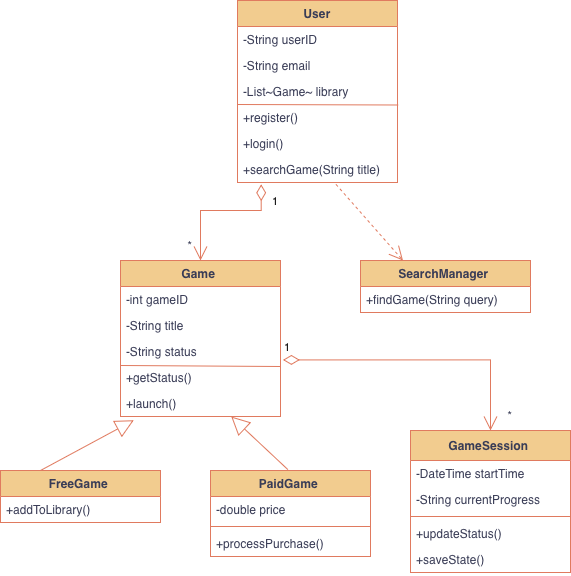

The diagram above was exported from draw.io. Its source (the exported page's mxGraphModel, read from the mxfile embedded in the PNG):
<mxGraphModel dx="1018" dy="691" grid="1" gridSize="10" guides="1" tooltips="1" connect="1" arrows="1" fold="1" page="1" pageScale="1" pageWidth="827" pageHeight="1169" math="0" shadow="0" adaptiveColors="auto">
  <root>
    <mxCell id="WIyWlLk6GJQsqaUBKTNV-0" />
    <mxCell id="WIyWlLk6GJQsqaUBKTNV-1" parent="WIyWlLk6GJQsqaUBKTNV-0" />
    <mxCell id="-NGTSjIZfO6gB7V0ljEE-79" parent="WIyWlLk6GJQsqaUBKTNV-1" style="swimlane;fontStyle=1;childLayout=stackLayout;horizontal=1;startSize=26;horizontalStack=0;resizeParent=1;resizeParentMax=0;resizeLast=0;collapsible=1;marginBottom=0;labelBackgroundColor=none;fillColor=#F2CC8F;strokeColor=#E07A5F;fontColor=#393C56;" value="User" vertex="1">
      <mxGeometry height="182" width="160" x="667" y="30" as="geometry">
        <mxRectangle height="30" width="70" x="540" y="210" as="alternateBounds" />
      </mxGeometry>
    </mxCell>
    <mxCell id="-NGTSjIZfO6gB7V0ljEE-81" parent="-NGTSjIZfO6gB7V0ljEE-79" style="text;strokeColor=none;fillColor=none;align=left;verticalAlign=top;spacingLeft=4;spacingRight=4;overflow=hidden;rotatable=0;points=[[0,0.5],[1,0.5]];portConstraint=eastwest;labelBackgroundColor=none;fontColor=#393C56;" value="        -String userID" vertex="1">
      <mxGeometry height="26" width="160" y="26" as="geometry" />
    </mxCell>
    <mxCell id="-NGTSjIZfO6gB7V0ljEE-82" parent="-NGTSjIZfO6gB7V0ljEE-79" style="text;strokeColor=none;fillColor=none;align=left;verticalAlign=top;spacingLeft=4;spacingRight=4;overflow=hidden;rotatable=0;points=[[0,0.5],[1,0.5]];portConstraint=eastwest;labelBackgroundColor=none;fontColor=#393C56;" value="        -String email" vertex="1">
      <mxGeometry height="26" width="160" y="52" as="geometry" />
    </mxCell>
    <mxCell id="-NGTSjIZfO6gB7V0ljEE-83" parent="-NGTSjIZfO6gB7V0ljEE-79" style="text;strokeColor=none;fillColor=none;align=left;verticalAlign=top;spacingLeft=4;spacingRight=4;overflow=hidden;rotatable=0;points=[[0,0.5],[1,0.5]];portConstraint=eastwest;labelBackgroundColor=none;fontColor=#393C56;" value="        -List~Game~ library" vertex="1">
      <mxGeometry height="26" width="160" y="78" as="geometry" />
    </mxCell>
    <mxCell id="-NGTSjIZfO6gB7V0ljEE-119" edge="1" parent="-NGTSjIZfO6gB7V0ljEE-79" style="endArrow=none;html=1;rounded=0;entryX=0.986;entryY=0.096;entryDx=0;entryDy=0;entryPerimeter=0;labelBackgroundColor=none;strokeColor=#E07A5F;fontColor=default;" value="">
      <mxGeometry height="50" relative="1" width="50" as="geometry">
        <mxPoint y="104" as="sourcePoint" />
        <mxPoint x="160.76" y="104.4960000000001" as="targetPoint" />
      </mxGeometry>
    </mxCell>
    <mxCell id="-NGTSjIZfO6gB7V0ljEE-84" parent="-NGTSjIZfO6gB7V0ljEE-79" style="text;strokeColor=none;fillColor=none;align=left;verticalAlign=top;spacingLeft=4;spacingRight=4;overflow=hidden;rotatable=0;points=[[0,0.5],[1,0.5]];portConstraint=eastwest;labelBackgroundColor=none;fontColor=#393C56;" value="        +register()" vertex="1">
      <mxGeometry height="26" width="160" y="104" as="geometry" />
    </mxCell>
    <mxCell id="-NGTSjIZfO6gB7V0ljEE-85" parent="-NGTSjIZfO6gB7V0ljEE-79" style="text;strokeColor=none;fillColor=none;align=left;verticalAlign=top;spacingLeft=4;spacingRight=4;overflow=hidden;rotatable=0;points=[[0,0.5],[1,0.5]];portConstraint=eastwest;labelBackgroundColor=none;fontColor=#393C56;" value="        +login()" vertex="1">
      <mxGeometry height="26" width="160" y="130" as="geometry" />
    </mxCell>
    <mxCell id="-NGTSjIZfO6gB7V0ljEE-86" parent="-NGTSjIZfO6gB7V0ljEE-79" style="text;strokeColor=none;fillColor=none;align=left;verticalAlign=top;spacingLeft=4;spacingRight=4;overflow=hidden;rotatable=0;points=[[0,0.5],[1,0.5]];portConstraint=eastwest;labelBackgroundColor=none;fontColor=#393C56;" value="        +searchGame(String title)" vertex="1">
      <mxGeometry height="26" width="160" y="156" as="geometry" />
    </mxCell>
    <mxCell id="-NGTSjIZfO6gB7V0ljEE-88" parent="WIyWlLk6GJQsqaUBKTNV-1" style="swimlane;fontStyle=1;childLayout=stackLayout;horizontal=1;startSize=26;horizontalStack=0;resizeParent=1;resizeParentMax=0;resizeLast=0;collapsible=1;marginBottom=0;labelBackgroundColor=none;fillColor=#F2CC8F;strokeColor=#E07A5F;fontColor=#393C56;" value="Game " vertex="1">
      <mxGeometry height="156" width="160" x="550" y="290" as="geometry" />
    </mxCell>
    <mxCell id="-NGTSjIZfO6gB7V0ljEE-90" parent="-NGTSjIZfO6gB7V0ljEE-88" style="text;strokeColor=none;fillColor=none;align=left;verticalAlign=top;spacingLeft=4;spacingRight=4;overflow=hidden;rotatable=0;points=[[0,0.5],[1,0.5]];portConstraint=eastwest;labelBackgroundColor=none;fontColor=#393C56;" value="        -int gameID" vertex="1">
      <mxGeometry height="26" width="160" y="26" as="geometry" />
    </mxCell>
    <mxCell id="-NGTSjIZfO6gB7V0ljEE-91" parent="-NGTSjIZfO6gB7V0ljEE-88" style="text;strokeColor=none;fillColor=none;align=left;verticalAlign=top;spacingLeft=4;spacingRight=4;overflow=hidden;rotatable=0;points=[[0,0.5],[1,0.5]];portConstraint=eastwest;labelBackgroundColor=none;fontColor=#393C56;" value="        -String title" vertex="1">
      <mxGeometry height="26" width="160" y="52" as="geometry" />
    </mxCell>
    <mxCell id="-NGTSjIZfO6gB7V0ljEE-92" parent="-NGTSjIZfO6gB7V0ljEE-88" style="text;strokeColor=none;fillColor=none;align=left;verticalAlign=top;spacingLeft=4;spacingRight=4;overflow=hidden;rotatable=0;points=[[0,0.5],[1,0.5]];portConstraint=eastwest;labelBackgroundColor=none;fontColor=#393C56;" value="        -String status" vertex="1">
      <mxGeometry height="26" width="160" y="78" as="geometry" />
    </mxCell>
    <mxCell id="-NGTSjIZfO6gB7V0ljEE-93" parent="-NGTSjIZfO6gB7V0ljEE-88" style="text;strokeColor=none;fillColor=none;align=left;verticalAlign=top;spacingLeft=4;spacingRight=4;overflow=hidden;rotatable=0;points=[[0,0.5],[1,0.5]];portConstraint=eastwest;labelBackgroundColor=none;fontColor=#393C56;" value="        +getStatus()" vertex="1">
      <mxGeometry height="26" width="160" y="104" as="geometry" />
    </mxCell>
    <mxCell id="-NGTSjIZfO6gB7V0ljEE-94" parent="-NGTSjIZfO6gB7V0ljEE-88" style="text;strokeColor=none;fillColor=none;align=left;verticalAlign=top;spacingLeft=4;spacingRight=4;overflow=hidden;rotatable=0;points=[[0,0.5],[1,0.5]];portConstraint=eastwest;labelBackgroundColor=none;fontColor=#393C56;" value="        +launch()" vertex="1">
      <mxGeometry height="26" width="160" y="130" as="geometry" />
    </mxCell>
    <mxCell id="-NGTSjIZfO6gB7V0ljEE-120" edge="1" parent="-NGTSjIZfO6gB7V0ljEE-88" source="-NGTSjIZfO6gB7V0ljEE-93" style="endArrow=none;html=1;rounded=0;exitX=0;exitY=0.038;exitDx=0;exitDy=0;exitPerimeter=0;labelBackgroundColor=none;strokeColor=#E07A5F;fontColor=default;" value="">
      <mxGeometry height="50" relative="1" width="50" as="geometry">
        <mxPoint x="120" y="-10" as="sourcePoint" />
        <mxPoint x="160" y="106" as="targetPoint" />
      </mxGeometry>
    </mxCell>
    <mxCell id="-NGTSjIZfO6gB7V0ljEE-96" parent="WIyWlLk6GJQsqaUBKTNV-1" style="swimlane;fontStyle=1;childLayout=stackLayout;horizontal=1;startSize=26;horizontalStack=0;resizeParent=1;resizeParentMax=0;resizeLast=0;collapsible=1;marginBottom=0;labelBackgroundColor=none;fillColor=#F2CC8F;strokeColor=#E07A5F;fontColor=#393C56;" value="PaidGame " vertex="1">
      <mxGeometry height="86" width="160" x="640" y="500" as="geometry" />
    </mxCell>
    <mxCell id="-NGTSjIZfO6gB7V0ljEE-97" parent="-NGTSjIZfO6gB7V0ljEE-96" style="text;strokeColor=none;fillColor=none;align=left;verticalAlign=top;spacingLeft=4;spacingRight=4;overflow=hidden;rotatable=0;points=[[0,0.5],[1,0.5]];portConstraint=eastwest;labelBackgroundColor=none;fontColor=#393C56;" value="        -double price" vertex="1">
      <mxGeometry height="26" width="160" y="26" as="geometry" />
    </mxCell>
    <mxCell id="-NGTSjIZfO6gB7V0ljEE-124" parent="-NGTSjIZfO6gB7V0ljEE-96" style="line;strokeWidth=1;fillColor=none;align=left;verticalAlign=middle;spacingTop=-1;spacingLeft=3;spacingRight=3;rotatable=0;labelPosition=right;points=[];portConstraint=eastwest;strokeColor=#E07A5F;labelBackgroundColor=none;fontColor=#393C56;" value="" vertex="1">
      <mxGeometry height="8" width="160" y="52" as="geometry" />
    </mxCell>
    <mxCell id="-NGTSjIZfO6gB7V0ljEE-98" parent="-NGTSjIZfO6gB7V0ljEE-96" style="text;strokeColor=none;fillColor=none;align=left;verticalAlign=top;spacingLeft=4;spacingRight=4;overflow=hidden;rotatable=0;points=[[0,0.5],[1,0.5]];portConstraint=eastwest;labelBackgroundColor=none;fontColor=#393C56;" value="        +processPurchase()" vertex="1">
      <mxGeometry height="26" width="160" y="60" as="geometry" />
    </mxCell>
    <mxCell id="-NGTSjIZfO6gB7V0ljEE-100" parent="WIyWlLk6GJQsqaUBKTNV-1" style="swimlane;fontStyle=1;childLayout=stackLayout;horizontal=1;startSize=26;horizontalStack=0;resizeParent=1;resizeParentMax=0;resizeLast=0;collapsible=1;marginBottom=0;labelBackgroundColor=none;fillColor=#F2CC8F;strokeColor=#E07A5F;fontColor=#393C56;" value="FreeGame " vertex="1">
      <mxGeometry height="52" width="160" x="430" y="500" as="geometry" />
    </mxCell>
    <mxCell id="-NGTSjIZfO6gB7V0ljEE-101" parent="-NGTSjIZfO6gB7V0ljEE-100" style="text;strokeColor=none;fillColor=none;align=left;verticalAlign=top;spacingLeft=4;spacingRight=4;overflow=hidden;rotatable=0;points=[[0,0.5],[1,0.5]];portConstraint=eastwest;labelBackgroundColor=none;fontColor=#393C56;" value="        +addToLibrary()" vertex="1">
      <mxGeometry height="26" width="160" y="26" as="geometry" />
    </mxCell>
    <mxCell id="-NGTSjIZfO6gB7V0ljEE-103" parent="WIyWlLk6GJQsqaUBKTNV-1" style="swimlane;fontStyle=1;childLayout=stackLayout;horizontal=1;startSize=30;horizontalStack=0;resizeParent=1;resizeParentMax=0;resizeLast=0;collapsible=1;marginBottom=0;labelBackgroundColor=none;fillColor=#F2CC8F;strokeColor=#E07A5F;fontColor=#393C56;" value="GameSession " vertex="1">
      <mxGeometry height="142" width="160" x="840" y="460" as="geometry" />
    </mxCell>
    <mxCell id="-NGTSjIZfO6gB7V0ljEE-104" parent="-NGTSjIZfO6gB7V0ljEE-103" style="text;strokeColor=none;fillColor=none;align=left;verticalAlign=top;spacingLeft=4;spacingRight=4;overflow=hidden;rotatable=0;points=[[0,0.5],[1,0.5]];portConstraint=eastwest;labelBackgroundColor=none;fontColor=#393C56;" value="        -DateTime startTime" vertex="1">
      <mxGeometry height="26" width="160" y="30" as="geometry" />
    </mxCell>
    <mxCell id="-NGTSjIZfO6gB7V0ljEE-105" parent="-NGTSjIZfO6gB7V0ljEE-103" style="text;strokeColor=none;fillColor=none;align=left;verticalAlign=top;spacingLeft=4;spacingRight=4;overflow=hidden;rotatable=0;points=[[0,0.5],[1,0.5]];portConstraint=eastwest;labelBackgroundColor=none;fontColor=#393C56;" value="        -String currentProgress" vertex="1">
      <mxGeometry height="26" width="160" y="56" as="geometry" />
    </mxCell>
    <mxCell id="KtjBvTzrVs4u1XIJb9Ul-0" parent="-NGTSjIZfO6gB7V0ljEE-103" style="line;strokeWidth=1;fillColor=none;align=left;verticalAlign=middle;spacingTop=-1;spacingLeft=3;spacingRight=3;rotatable=0;labelPosition=right;points=[];portConstraint=eastwest;strokeColor=#E07A5F;labelBackgroundColor=none;fontColor=#393C56;" value="" vertex="1">
      <mxGeometry height="8" width="160" y="82" as="geometry" />
    </mxCell>
    <mxCell id="-NGTSjIZfO6gB7V0ljEE-106" parent="-NGTSjIZfO6gB7V0ljEE-103" style="text;strokeColor=none;fillColor=none;align=left;verticalAlign=top;spacingLeft=4;spacingRight=4;overflow=hidden;rotatable=0;points=[[0,0.5],[1,0.5]];portConstraint=eastwest;labelBackgroundColor=none;fontColor=#393C56;" value="        +updateStatus()" vertex="1">
      <mxGeometry height="26" width="160" y="90" as="geometry" />
    </mxCell>
    <mxCell id="-NGTSjIZfO6gB7V0ljEE-107" parent="-NGTSjIZfO6gB7V0ljEE-103" style="text;strokeColor=none;fillColor=none;align=left;verticalAlign=top;spacingLeft=4;spacingRight=4;overflow=hidden;rotatable=0;points=[[0,0.5],[1,0.5]];portConstraint=eastwest;labelBackgroundColor=none;fontColor=#393C56;" value="        +saveState()" vertex="1">
      <mxGeometry height="26" width="160" y="116" as="geometry" />
    </mxCell>
    <mxCell id="-NGTSjIZfO6gB7V0ljEE-109" parent="WIyWlLk6GJQsqaUBKTNV-1" style="swimlane;fontStyle=1;childLayout=stackLayout;horizontal=1;startSize=26;horizontalStack=0;resizeParent=1;resizeParentMax=0;resizeLast=0;collapsible=1;marginBottom=0;labelBackgroundColor=none;fillColor=#F2CC8F;strokeColor=#E07A5F;fontColor=#393C56;" value="SearchManager " vertex="1">
      <mxGeometry height="52" width="170" x="790" y="290" as="geometry" />
    </mxCell>
    <mxCell id="-NGTSjIZfO6gB7V0ljEE-110" parent="-NGTSjIZfO6gB7V0ljEE-109" style="text;strokeColor=none;fillColor=none;align=left;verticalAlign=top;spacingLeft=4;spacingRight=4;overflow=hidden;rotatable=0;points=[[0,0.5],[1,0.5]];portConstraint=eastwest;labelBackgroundColor=none;fontColor=#393C56;" value="        +findGame(String query)" vertex="1">
      <mxGeometry height="26" width="170" y="26" as="geometry" />
    </mxCell>
    <mxCell id="KtjBvTzrVs4u1XIJb9Ul-2" edge="1" parent="WIyWlLk6GJQsqaUBKTNV-1" source="-NGTSjIZfO6gB7V0ljEE-100" style="endArrow=block;endSize=16;endFill=0;html=1;rounded=0;exitX=0.25;exitY=0;exitDx=0;exitDy=0;entryX=0.083;entryY=1.144;entryDx=0;entryDy=0;entryPerimeter=0;labelBackgroundColor=none;strokeColor=#E07A5F;fontColor=default;" target="-NGTSjIZfO6gB7V0ljEE-94" value="">
      <mxGeometry relative="1" width="160" as="geometry">
        <mxPoint x="730" y="340" as="sourcePoint" />
        <mxPoint x="890" y="340" as="targetPoint" />
      </mxGeometry>
    </mxCell>
    <mxCell id="KtjBvTzrVs4u1XIJb9Ul-3" edge="1" parent="WIyWlLk6GJQsqaUBKTNV-1" source="-NGTSjIZfO6gB7V0ljEE-96" style="endArrow=block;endSize=16;endFill=0;html=1;rounded=0;entryX=0.692;entryY=0.904;entryDx=0;entryDy=0;entryPerimeter=0;exitX=0.484;exitY=-0.01;exitDx=0;exitDy=0;exitPerimeter=0;labelBackgroundColor=none;strokeColor=#E07A5F;fontColor=default;" value="">
      <mxGeometry relative="1" width="160" as="geometry">
        <mxPoint x="720" y="502.5" as="sourcePoint" />
        <mxPoint x="660.7199999999999" y="446.004" as="targetPoint" />
      </mxGeometry>
    </mxCell>
    <mxCell id="KtjBvTzrVs4u1XIJb9Ul-4" edge="1" parent="WIyWlLk6GJQsqaUBKTNV-1" source="-NGTSjIZfO6gB7V0ljEE-86" style="endArrow=open;html=1;endSize=12;startArrow=diamondThin;startSize=14;startFill=0;edgeStyle=orthogonalEdgeStyle;align=left;verticalAlign=bottom;rounded=0;exitX=0.148;exitY=1.069;exitDx=0;exitDy=0;exitPerimeter=0;entryX=0.5;entryY=0;entryDx=0;entryDy=0;strokeColor=#E07A5F;labelBackgroundColor=none;fontColor=default;" target="-NGTSjIZfO6gB7V0ljEE-88" value="1">
      <mxGeometry relative="1" x="-0.6168" y="-9" as="geometry">
        <mxPoint x="9" y="9" as="offset" />
        <Array as="points">
          <mxPoint x="691" y="240" />
          <mxPoint x="630" y="240" />
        </Array>
        <mxPoint x="610" y="290" as="sourcePoint" />
        <mxPoint x="770" y="290" as="targetPoint" />
      </mxGeometry>
    </mxCell>
    <mxCell id="KtjBvTzrVs4u1XIJb9Ul-6" edge="1" parent="WIyWlLk6GJQsqaUBKTNV-1" source="-NGTSjIZfO6gB7V0ljEE-92" style="endArrow=open;html=1;endSize=12;startArrow=diamondThin;startSize=14;startFill=0;edgeStyle=orthogonalEdgeStyle;align=left;verticalAlign=bottom;rounded=0;exitX=1.015;exitY=0.824;exitDx=0;exitDy=0;exitPerimeter=0;labelBackgroundColor=none;strokeColor=#E07A5F;fontColor=default;" target="-NGTSjIZfO6gB7V0ljEE-103" value="1">
      <mxGeometry relative="1" x="-1" y="3" as="geometry">
        <mxPoint x="730" y="390" as="sourcePoint" />
        <mxPoint x="770" y="380" as="targetPoint" />
      </mxGeometry>
    </mxCell>
    <mxCell id="KtjBvTzrVs4u1XIJb9Ul-7" edge="1" parent="WIyWlLk6GJQsqaUBKTNV-1" source="-NGTSjIZfO6gB7V0ljEE-86" style="endArrow=open;endSize=12;dashed=1;html=1;rounded=0;exitX=0.615;exitY=1.069;exitDx=0;exitDy=0;exitPerimeter=0;entryX=0.25;entryY=0;entryDx=0;entryDy=0;labelBackgroundColor=none;strokeColor=#E07A5F;fontColor=default;" target="-NGTSjIZfO6gB7V0ljEE-109" value="">
      <mxGeometry relative="1" width="160" as="geometry">
        <mxPoint x="610" y="380" as="sourcePoint" />
        <mxPoint x="770" y="380" as="targetPoint" />
      </mxGeometry>
    </mxCell>
    <mxCell id="KtjBvTzrVs4u1XIJb9Ul-8" parent="WIyWlLk6GJQsqaUBKTNV-1" style="text;html=1;whiteSpace=wrap;strokeColor=none;fillColor=none;align=center;verticalAlign=middle;rounded=0;labelBackgroundColor=none;fontColor=#393C56;" value="*" vertex="1">
      <mxGeometry height="30" width="60" x="590" y="260" as="geometry" />
    </mxCell>
    <mxCell id="KtjBvTzrVs4u1XIJb9Ul-9" parent="WIyWlLk6GJQsqaUBKTNV-1" style="text;html=1;whiteSpace=wrap;strokeColor=none;fillColor=none;align=center;verticalAlign=middle;rounded=0;labelBackgroundColor=none;fontColor=#393C56;" value="*" vertex="1">
      <mxGeometry height="30" width="60" x="910" y="430" as="geometry" />
    </mxCell>
  </root>
</mxGraphModel>